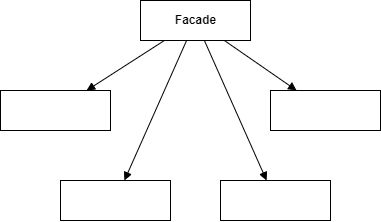

The diagram above was exported from draw.io. Its source (the exported page's mxGraphModel, read from the mxfile embedded in the PNG):
<mxGraphModel dx="1146" dy="574" grid="1" gridSize="10" guides="1" tooltips="1" connect="1" arrows="1" fold="1" page="1" pageScale="1" pageWidth="850" pageHeight="1100" math="0" shadow="0">
  <root>
    <mxCell id="NTZf_wT_4gfACiUBTDC2-0" />
    <mxCell id="NTZf_wT_4gfACiUBTDC2-1" parent="NTZf_wT_4gfACiUBTDC2-0" />
    <mxCell id="NTZf_wT_4gfACiUBTDC2-2" value="&lt;b&gt;Facade&lt;/b&gt;" style="html=1;" vertex="1" parent="NTZf_wT_4gfACiUBTDC2-1">
      <mxGeometry x="270" y="350" width="110" height="40" as="geometry" />
    </mxCell>
    <mxCell id="NTZf_wT_4gfACiUBTDC2-4" value="" style="html=1;" vertex="1" parent="NTZf_wT_4gfACiUBTDC2-1">
      <mxGeometry x="130" y="440" width="110" height="40" as="geometry" />
    </mxCell>
    <mxCell id="NTZf_wT_4gfACiUBTDC2-5" value="" style="html=1;" vertex="1" parent="NTZf_wT_4gfACiUBTDC2-1">
      <mxGeometry x="190" y="530" width="110" height="40" as="geometry" />
    </mxCell>
    <mxCell id="NTZf_wT_4gfACiUBTDC2-6" value="" style="html=1;" vertex="1" parent="NTZf_wT_4gfACiUBTDC2-1">
      <mxGeometry x="350" y="530" width="110" height="40" as="geometry" />
    </mxCell>
    <mxCell id="NTZf_wT_4gfACiUBTDC2-7" value="" style="html=1;" vertex="1" parent="NTZf_wT_4gfACiUBTDC2-1">
      <mxGeometry x="400" y="440" width="110" height="40" as="geometry" />
    </mxCell>
    <mxCell id="NTZf_wT_4gfACiUBTDC2-8" value="" style="html=1;verticalAlign=bottom;endArrow=block;rounded=0;" edge="1" parent="NTZf_wT_4gfACiUBTDC2-1" source="NTZf_wT_4gfACiUBTDC2-2" target="NTZf_wT_4gfACiUBTDC2-4">
      <mxGeometry width="80" relative="1" as="geometry">
        <mxPoint x="510" y="400" as="sourcePoint" />
        <mxPoint x="590" y="400" as="targetPoint" />
      </mxGeometry>
    </mxCell>
    <mxCell id="NTZf_wT_4gfACiUBTDC2-9" value="" style="html=1;verticalAlign=bottom;endArrow=block;rounded=0;" edge="1" parent="NTZf_wT_4gfACiUBTDC2-1" source="NTZf_wT_4gfACiUBTDC2-2" target="NTZf_wT_4gfACiUBTDC2-7">
      <mxGeometry width="80" relative="1" as="geometry">
        <mxPoint x="510" y="400" as="sourcePoint" />
        <mxPoint x="590" y="400" as="targetPoint" />
      </mxGeometry>
    </mxCell>
    <mxCell id="NTZf_wT_4gfACiUBTDC2-10" value="" style="html=1;verticalAlign=bottom;endArrow=block;rounded=0;" edge="1" parent="NTZf_wT_4gfACiUBTDC2-1" source="NTZf_wT_4gfACiUBTDC2-2" target="NTZf_wT_4gfACiUBTDC2-5">
      <mxGeometry width="80" relative="1" as="geometry">
        <mxPoint x="510" y="400" as="sourcePoint" />
        <mxPoint x="590" y="400" as="targetPoint" />
      </mxGeometry>
    </mxCell>
    <mxCell id="NTZf_wT_4gfACiUBTDC2-11" value="" style="html=1;verticalAlign=bottom;endArrow=block;rounded=0;" edge="1" parent="NTZf_wT_4gfACiUBTDC2-1" source="NTZf_wT_4gfACiUBTDC2-2" target="NTZf_wT_4gfACiUBTDC2-6">
      <mxGeometry width="80" relative="1" as="geometry">
        <mxPoint x="510" y="400" as="sourcePoint" />
        <mxPoint x="590" y="400" as="targetPoint" />
      </mxGeometry>
    </mxCell>
  </root>
</mxGraphModel>